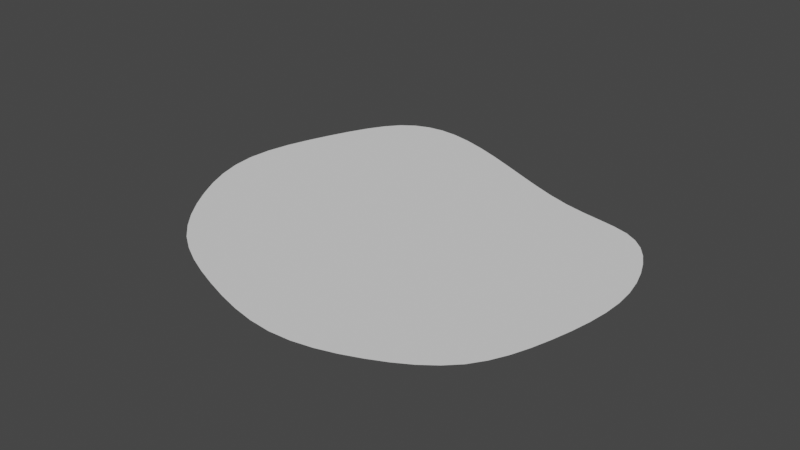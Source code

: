 # Source: PondWaterMesh.blend  (saved by Blender 2.92.15; exported with 4.5.12 LTS)
import bpy
from mathutils import Matrix  # noqa: F401  (used for matrix-valued properties, if any)

bpy.ops.wm.read_factory_settings(use_empty=True)
scene = bpy.context.scene
scene.name = 'Scene'

# ---- collections
col_water = bpy.data.collections.new('Water'); scene.collection.children.link(col_water)

# ---- world
world_world = bpy.data.worlds.new('World'); scene.world = world_world
world_world.use_nodes = True; world_world.node_tree.nodes.clear()
_N = world_world.node_tree.nodes; _L = world_world.node_tree.links
n0 = _N.new('ShaderNodeOutputWorld'); n0.name = 'World Output'; n0.location = (300, 300)
n1 = _N.new('ShaderNodeBackground'); n1.name = 'Background'; n1.location = (10, 300)
n1.inputs[0].default_value = (0.05088, 0.05088, 0.05088, 1.0)
_L.new(n1.outputs[0], n0.inputs[0])
n0.is_active_output = True
world_world.color = (0.05088, 0.05088, 0.05088)
world_world.use_sun_shadow = False
world_world.sun_shadow_jitter_overblur = 0.0

# ---- meshes
me_plane_001 = bpy.data.meshes.new('Plane.001')
me_plane_001.from_pydata([(-7.115, -7.921, 0.0692), (6.45, -4.977, 0.0692), (-6.174, 6.045, 0.0692), (6.95, 6.083, 0.0692), (-8.456, 3.007, 0.0692), (-9.983, -0.5887, 0.0692), (-8.567, -4.694, 0.0692), (7.85, -3.186, 0.0692), (8.706, -0.292, 0.0692), (7.998, 3.208, 0.0692), (-4.545, -8.501, 0.0692), (-0.6833, -6.958, 0.0692), (3.321, -5.043, 0.0692), (4.285, 7.662, 0.0692), (0.9564, 8.714, 0.0692), (-2.898, 7.529, 0.0692), (4.251, -2.769, 0.0692), (-0.2432, -3.895, 0.0692), (-5.022, -4.969, 0.0692), (5.056, -0.0612, 0.0692), (0.2198, -0.1423, 0.0692), (-5.632, -0.6115, 0.0692), (4.652, 4.053, 0.0692), (0.6258, 4.666, 0.0692), (-4.355, 3.641, 0.0692)], [], [(22, 9, 3, 13), (12, 1, 7, 16), (16, 7, 8, 19), (19, 8, 9, 22), (5, 21, 24, 4), (21, 20, 23, 24), (20, 19, 22, 23), (6, 18, 21, 5), (18, 17, 20, 21), (17, 16, 19, 20), (0, 10, 18, 6), (10, 11, 17, 18), (11, 12, 16, 17), (4, 24, 15, 2), (24, 23, 14, 15), (23, 22, 13, 14)])
me_plane_001.polygons.foreach_set('use_smooth', [True] * 16)
_uv = me_plane_001.uv_layers.new(name='UVMap')
_uv.uv.foreach_set('vector', [0.75, 0.75, 1.0, 0.75, 1.0, 1.0, 0.75, 1.0, 0.75, 0.0, 1.0, 0.0, 1.0, 0.25, 0.75, 0.25, 0.75, 0.25, 1.0, 0.25, 1.0, 0.5, 0.75, 0.5, 0.75, 0.5, 1.0, 0.5, 1.0, 0.75, 0.75, 0.75, 0.0, 0.5, 0.25, 0.5, 0.25, 0.75, 0.0, 0.75, 0.25, 0.5, 0.5, 0.5, 0.5, 0.75, 0.25, 0.75, 0.5, 0.5, 0.75, 0.5, 0.75, 0.75, 0.5, 0.75, 0.0, 0.25, 0.25, 0.25, 0.25, 0.5, 0.0, 0.5, 0.25, 0.25, 0.5, 0.25, 0.5, 0.5, 0.25, 0.5, 0.5, 0.25, 0.75, 0.25, 0.75, 0.5, 0.5, 0.5, 0.0, 0.0, 0.25, 0.0, 0.25, 0.25, 0.0, 0.25, 0.25, 0.0, 0.5, 0.0, 0.5, 0.25, 0.25, 0.25, 0.5, 0.0, 0.75, 0.0, 0.75, 0.25, 0.5, 0.25, 0.0, 0.75, 0.25, 0.75, 0.25, 1.0, 0.0, 1.0, 0.25, 0.75, 0.5, 0.75, 0.5, 1.0, 0.25, 1.0, 0.5, 0.75, 0.75, 0.75, 0.75, 1.0, 0.5, 1.0])
me_plane_001.use_remesh_fix_poles = True
me_plane_001.use_remesh_preserve_attributes = False
me_plane_001.use_mirror_vertex_groups = False
me_plane_001.update()

# ---- objects
ob_plane = bpy.data.objects.new('Plane', me_plane_001)

# ---- transforms, parenting, visibility, modifiers, constraints
ob_plane.location = (0.0, 0.0, 0.0)
ob_plane.rotation_euler = (-3.142, -0.0, 0.0)
ob_plane.lineart.crease_threshold = 0.0
_m = ob_plane.modifiers.new('Subdivision', 'SUBSURF')
_m.uv_smooth = 'PRESERVE_CORNERS'

# ---- collection membership
col_water.objects.link(ob_plane)

# ---- scene / render settings (as saved in the file)
scene.frame_start = 1; scene.frame_end = 250; scene.frame_set(1)
scene.render.engine = 'BLENDER_EEVEE_NEXT'
scene.cycles.use_denoising = False
scene.cycles.samples = 128
scene.cycles.sampling_pattern = 'TABULATED_SOBOL'
scene.cycles.use_adaptive_sampling = False
scene.cycles.use_light_tree = False
scene.view_settings.view_transform = 'Filmic'
bpy.context.view_layer.update()

# ---- added for rendering (the .blend has no active camera and no usable light): camera, sun
cam_auto = bpy.data.cameras.new('AutoCamera')
cam_auto.lens = 50.0
cam_auto.sensor_width = 36.0
cam_auto.clip_end = 1000.0
ob_auto_camera = bpy.data.objects.new('AutoCamera', cam_auto)
scene.collection.objects.link(ob_auto_camera)
ob_auto_camera.location = (22.8706, -28.317, 18.738)
ob_auto_camera.rotation_euler = (1.09748, -7.21219e-08, 0.694738)
scene.camera = ob_auto_camera
light_auto_sun = bpy.data.lights.new('AutoSun', 'SUN')
light_auto_sun.energy = 3.0
light_auto_sun.angle = 0.0523599
ob_auto_sun = bpy.data.objects.new('AutoSun', light_auto_sun)
scene.collection.objects.link(ob_auto_sun)
ob_auto_sun.rotation_euler = (0.872665, 0.174533, 0.523599)
bpy.context.view_layer.update()
